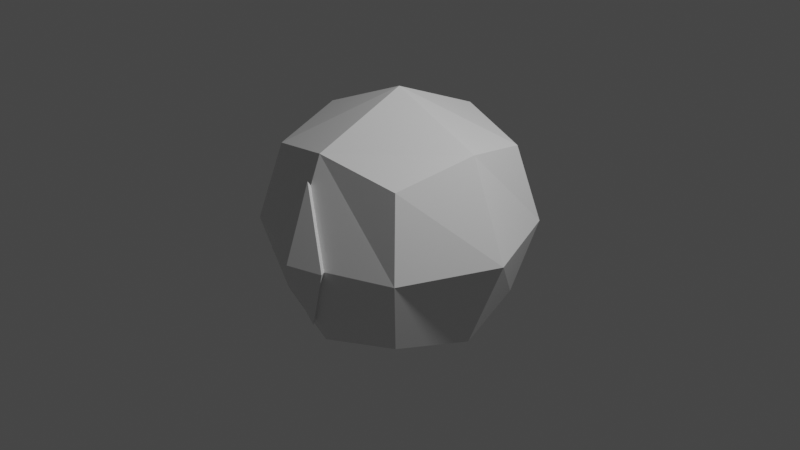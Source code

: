 # Source: Eye.blend  (saved by Blender 2.81.16; exported with 4.5.12 LTS)
import bpy
from mathutils import Matrix  # noqa: F401  (used for matrix-valued properties, if any)

bpy.ops.wm.read_factory_settings(use_empty=True)
scene = bpy.context.scene
scene.name = 'Scene'

# ---- collections
col_collection = bpy.data.collections.new('Collection'); scene.collection.children.link(col_collection)

# ---- materials (node trees are filled in below, after node groups)
mat_material = bpy.data.materials.new('Material')
mat_material.alpha_threshold = 0.0
mat_material.use_transparent_shadow = False
mat_material.line_color = (0.0, 0.0, 0.0, 1.0)

# ---- material node trees
mat_material.use_nodes = True; mat_material.node_tree.nodes.clear()
_N = mat_material.node_tree.nodes; _L = mat_material.node_tree.links
n0 = _N.new('ShaderNodeOutputMaterial'); n0.name = 'Material Output'; n0.location = (300, 300)
n1 = _N.new('ShaderNodeBsdfPrincipled'); n1.name = 'Principled BSDF'; n1.location = (10, 300)
n1.distribution = 'GGX'
n1.subsurface_method = 'BURLEY'
n1.inputs[2].default_value = 0.4
n1.inputs[3].default_value = 1.45
n1.inputs[27].default_value = (0.0, 0.0, 0.0, 1.0)
n1.inputs[28].default_value = 1.0
_L.new(n1.outputs[0], n0.inputs[0])
n0.is_active_output = True

# ---- world
world_world = bpy.data.worlds.new('World'); scene.world = world_world
world_world.use_nodes = True; world_world.node_tree.nodes.clear()
_N = world_world.node_tree.nodes; _L = world_world.node_tree.links
n0 = _N.new('ShaderNodeOutputWorld'); n0.name = 'World Output'; n0.location = (300, 300)
n1 = _N.new('ShaderNodeBackground'); n1.name = 'Background'; n1.location = (10, 300)
n1.inputs[0].default_value = (0.05088, 0.05088, 0.05088, 1.0)
_L.new(n1.outputs[0], n0.inputs[0])
n0.is_active_output = True
world_world.color = (0.05088, 0.05088, 0.05088)
world_world.use_sun_shadow = False
world_world.sun_shadow_jitter_overblur = 0.0

# ---- cameras
cam_camera = bpy.data.cameras.new('Camera')
cam_camera.clip_end = 100.0
cam_camera.ortho_scale = 7.314

# ---- lights
light_light = bpy.data.lights.new('Light', 'POINT')
light_light.transmission_factor = 0.0
light_light.energy = 1000.0
light_light.shadow_soft_size = 0.1
light_light.shadow_maximum_resolution = 0.006
light_light.use_absolute_resolution = True

# ---- meshes
me_cube = bpy.data.meshes.new('Cube')
me_cube.from_pydata([(0.8178, 0.8178, 0.8178), (0.8178, 0.8178, -0.8178), (0.8178, -0.8178, 0.8178), (0.8178, -0.8178, -0.8178), (-0.8178, 0.8178, 0.8178), (-0.8178, 0.8178, -0.8178), (-0.8178, -0.8178, 0.8178), (-0.8178, -0.8178, -0.8178), (-1.002, 0.0, -1.002), (4.441e-16, 1.002, -1.002), (1.002, 1.002, 0.0), (-1.002, -1.002, 0.0), (1.002, -1.002, 0.0), (-1.002, 1.002, 0.0), (4.441e-16, -1.002, 1.002), (1.002, 0.0, 1.002), (4.441e-16, -1.002, -1.002), (-1.002, 0.0, 1.002), (4.441e-16, 1.002, 1.002), (1.002, 0.0, -1.002), (4.441e-16, 1.416, 0.0), (1.416, 0.0, 0.0), (4.441e-16, 0.0, -1.416), (-1.416, 0.0, 0.0), (4.441e-16, -1.416, 0.0), (4.441e-16, 0.0, 1.416), (0.0, -1.156, -0.77), (0.0, -1.156, 0.77), (-0.3715, -1.329, 0.0), (0.3715, -1.329, 0.0), (0.0, -1.444, 0.0), (0.0, -0.6108, 0.0)], [], [(25, 17, 6, 14), (24, 14, 6, 11), (23, 17, 4, 13), (22, 19, 3, 16), (21, 15, 2, 12), (20, 18, 0, 10), (9, 20, 10, 1), (5, 13, 20, 9), (13, 4, 18, 20), (19, 21, 12, 3), (1, 10, 21, 19), (10, 0, 15, 21), (8, 22, 16, 7), (5, 9, 22, 8), (9, 1, 19, 22), (8, 23, 13, 5), (7, 11, 23, 8), (11, 6, 17, 23), (16, 24, 11, 7), (3, 12, 24, 16), (12, 2, 14, 24), (15, 25, 14, 2), (0, 18, 25, 15), (18, 4, 17, 25), (31, 27, 29), (30, 27, 28), (26, 30, 28), (26, 31, 29), (26, 28, 31), (26, 29, 30), (29, 27, 30), (28, 27, 31)])
_uv = me_cube.uv_layers.new(name='UVMap')
_uv.uv.foreach_set('vector', [0.2708, 0.2512, 0.3046, 0.2512, 0.3046, 0.285, 0.2708, 0.285, 0.1992, 0.8203, 0.2642, 0.8203, 0.2642, 0.8853, 0.1992, 0.8853, 0.2031, 0.116, 0.2369, 0.116, 0.2369, 0.1498, 0.2031, 0.1498, 0.1355, 0.2512, 0.1693, 0.2512, 0.1693, 0.285, 0.1355, 0.285, 0.2031, 0.2512, 0.2369, 0.2512, 0.2369, 0.285, 0.2031, 0.285, 0.2031, 0.1836, 0.2369, 0.1836, 0.2369, 0.2174, 0.2031, 0.2174, 0.1693, 0.1836, 0.2031, 0.1836, 0.2031, 0.2174, 0.1693, 0.2174, 0.1693, 0.1498, 0.2031, 0.1498, 0.2031, 0.1836, 0.1693, 0.1836, 0.2031, 0.1498, 0.2369, 0.1498, 0.2369, 0.1836, 0.2031, 0.1836, 0.1693, 0.2512, 0.2031, 0.2512, 0.2031, 0.285, 0.1693, 0.285, 0.1693, 0.2174, 0.2031, 0.2174, 0.2031, 0.2512, 0.1693, 0.2512, 0.2031, 0.2174, 0.2369, 0.2174, 0.2369, 0.2512, 0.2031, 0.2512, 0.1017, 0.2512, 0.1355, 0.2512, 0.1355, 0.285, 0.1017, 0.285, 0.1017, 0.2174, 0.1355, 0.2174, 0.1355, 0.2512, 0.1017, 0.2512, 0.1355, 0.2174, 0.1693, 0.2174, 0.1693, 0.2512, 0.1355, 0.2512, 0.1693, 0.116, 0.2031, 0.116, 0.2031, 0.1498, 0.1693, 0.1498, 0.1693, 0.08214, 0.2031, 0.08214, 0.2031, 0.116, 0.1693, 0.116, 0.2031, 0.08214, 0.2369, 0.08214, 0.2369, 0.116, 0.2031, 0.116, 0.1343, 0.8203, 0.1992, 0.8203, 0.1992, 0.8853, 0.1343, 0.8853, 0.1343, 0.7554, 0.1992, 0.7554, 0.1992, 0.8203, 0.1343, 0.8203, 0.1992, 0.7554, 0.2642, 0.7554, 0.2642, 0.8203, 0.1992, 0.8203, 0.2369, 0.2512, 0.2708, 0.2512, 0.2708, 0.285, 0.2369, 0.285, 0.2369, 0.2174, 0.2708, 0.2174, 0.2708, 0.2512, 0.2369, 0.2512, 0.2708, 0.2174, 0.3046, 0.2174, 0.3046, 0.2512, 0.2708, 0.2512, 0.8125, 0.8086, 0.8591, 0.8552, 0.8125, 0.8552, 0.8125, 0.8125, 0.8509, 0.8509, 0.8125, 0.8509, 0.7741, 0.8125, 0.8125, 0.8125, 0.8125, 0.8509, 0.7659, 0.8086, 0.8125, 0.8086, 0.8125, 0.8552, 0.7659, 0.762, 0.8125, 0.762, 0.8125, 0.8086, 0.7741, 0.7741, 0.8125, 0.7741, 0.8125, 0.8125, 0.8125, 0.7741, 0.8509, 0.8125, 0.8125, 0.8125, 0.8125, 0.762, 0.8591, 0.8086, 0.8125, 0.8086])
me_cube.materials.append(mat_material)
me_cube.use_remesh_preserve_volume = False
me_cube.use_remesh_preserve_attributes = False
me_cube.use_mirror_vertex_groups = False
me_cube.update()

# ---- objects
ob_cube = bpy.data.objects.new('Cube', me_cube)
ob_light = bpy.data.objects.new('Light', light_light)
ob_camera = bpy.data.objects.new('Camera', cam_camera)

# ---- transforms, parenting, visibility, modifiers, constraints
ob_cube.location = (0.0, 0.0, 0.0)
ob_cube.lock_rotations_4d = False
ob_cube.empty_display_type = 'ARROWS'
ob_cube.lineart.crease_threshold = 0.0
ob_light.location = (4.076, 1.005, 5.904)
ob_light.rotation_euler = (0.6503, 0.05522, 1.866)
ob_light.lock_rotations_4d = False
ob_light.empty_display_type = 'ARROWS'
ob_light.color = (0.0, 0.0, 0.0, 0.0)
ob_light.lineart.crease_threshold = 0.0
ob_camera.location = (7.359, -6.926, 4.958)
ob_camera.rotation_euler = (1.109, 0.0, 0.8149)
ob_camera.lock_rotations_4d = False
ob_camera.empty_display_type = 'ARROWS'
ob_camera.color = (0.0, 0.0, 0.0, 0.0)
ob_camera.display_type = 'WIRE'
ob_camera.lineart.crease_threshold = 0.0

# ---- collection membership
col_collection.objects.link(ob_cube)
col_collection.objects.link(ob_light)
col_collection.objects.link(ob_camera)

# ---- scene / render settings (as saved in the file)
scene.camera = ob_camera
scene.frame_start = 1; scene.frame_end = 250; scene.frame_set(1)
scene.render.engine = 'BLENDER_EEVEE_NEXT'
scene.cycles.use_denoising = False
scene.cycles.samples = 128
scene.cycles.sampling_pattern = 'TABULATED_SOBOL'
scene.cycles.use_adaptive_sampling = False
scene.cycles.use_light_tree = False
scene.view_settings.view_transform = 'Filmic'
bpy.context.view_layer.update()
